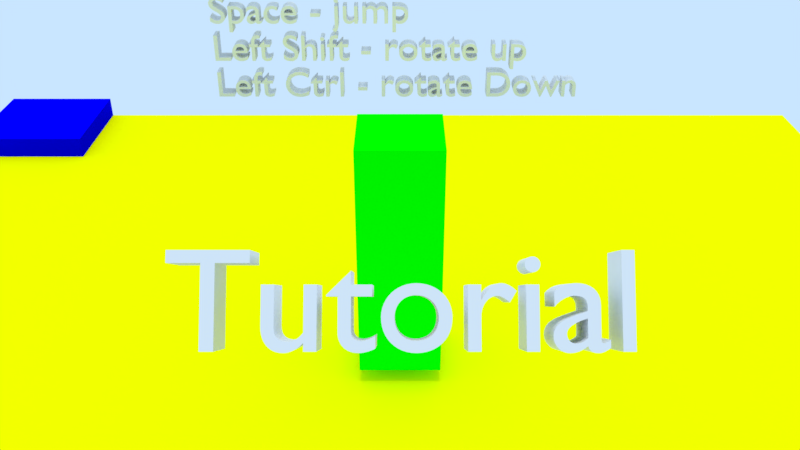 # Source: Platformer1.blend  (saved by Blender 2.79.7; exported with 4.5.12 LTS)
import bpy
from mathutils import Matrix  # noqa: F401  (used for matrix-valued properties, if any)

bpy.ops.wm.read_factory_settings(use_empty=True)
scene = bpy.context.scene
scene.name = 'Tutorial'

# ---- collections
col_collection_1_004 = bpy.data.collections.new('Collection 1.004'); scene.collection.children.link(col_collection_1_004)

# ---- materials (node trees are filled in below, after node groups)
mat_finish_004 = bpy.data.materials.new('Finish.004')
mat_finish_004.alpha_threshold = 0.0
mat_finish_004.use_transparent_shadow = False
mat_finish_004.diffuse_color = (0.0, 0.0, 1.0, 1.0)
mat_finish_004.roughness = 0.5
mat_main = bpy.data.materials.new('Main')
mat_main.alpha_threshold = 0.0
mat_main.use_transparent_shadow = False
mat_main.diffuse_color = (1.0, 1.0, 0.0, 1.0)
mat_main.roughness = 0.5
mat_player = bpy.data.materials.new('Player')
mat_player.alpha_threshold = 0.0
mat_player.use_transparent_shadow = False
mat_player.preview_render_type = 'SHADERBALL'
mat_player.diffuse_color = (0.0, 1.0, 0.0, 1.0)
mat_player.roughness = 0.5

# ---- material node trees

# ---- world
world_world = bpy.data.worlds.new('World'); scene.world = world_world
world_world.color = (0.5853, 0.7879, 1.0)
world_world.use_sun_shadow = False
world_world.sun_shadow_jitter_overblur = 0.0

# ---- cameras
cam_camera = bpy.data.cameras.new('Camera')
cam_camera.clip_end = 100.0
cam_camera.lens = 35.0
cam_camera.sensor_width = 32.0
cam_camera.sensor_height = 18.0
cam_camera.ortho_scale = 7.314
cam_camera.dof.focus_distance = 0.0
cam_camera.dof.aperture_fstop = 128.0

# ---- lights
light_sun = bpy.data.lights.new('Sun', 'SUN')
light_sun.transmission_factor = 0.0
light_sun.angle = 0.1993
light_sun.energy = 1.0
light_sun.shadow_buffer_clip_start = 0.5
light_sun.shadow_soft_size = 0.1
light_sun.shadow_cascade_max_distance = 1000.0

# ---- meshes
me_cube_006 = bpy.data.meshes.new('Cube.006')
me_cube_006.from_pydata([(-1.0, -1.0, -1.0), (-1.0, -1.0, 1.0), (-1.0, 1.0, -1.0), (-1.0, 1.0, 1.0), (1.0, -1.0, -1.0), (1.0, -1.0, 1.0), (1.0, 1.0, -1.0), (1.0, 1.0, 1.0)], [], [(0, 1, 3, 2), (2, 3, 7, 6), (6, 7, 5, 4), (4, 5, 1, 0), (2, 6, 4, 0), (7, 3, 1, 5)])
me_cube_006.materials.append(mat_finish_004)
me_cube_006.use_remesh_preserve_volume = False
me_cube_006.use_remesh_preserve_attributes = False
me_cube_006.use_mirror_vertex_groups = False
me_cube_006.update()
me_cube_004 = bpy.data.meshes.new('Cube.004')
me_cube_004.from_pydata([(-1.0, -1.0, 1.0), (-1.0, 1.0, 1.0), (1.0, 1.0, 1.0), (1.0, -1.0, 1.0), (-1.0, -1.0, 19.46), (-1.0, 1.0, 19.46), (1.0, 1.0, 19.46), (1.0, -1.0, 19.46)], [], [(0, 3, 7, 4), (2, 1, 5, 6), (3, 2, 6, 7), (1, 0, 4, 5), (4, 7, 6, 5)])
me_cube_004.materials.append(None)
me_cube_004.use_remesh_preserve_volume = False
me_cube_004.use_remesh_preserve_attributes = False
me_cube_004.use_mirror_vertex_groups = False
me_cube_004.update()
me_cube_008 = bpy.data.meshes.new('Cube.008')
me_cube_008.from_pydata([(-1.0, -1.0, -1.333), (-1.0, -1.0, 0.6667), (-1.0, 1.0, -1.333), (-1.0, 1.0, 0.6667), (1.0, -1.0, -1.333), (1.0, -1.0, 0.6667), (1.0, 1.0, -1.333), (1.0, 1.0, 0.6667), (-1.0, -1.0, 0.6667), (-1.0, 1.0, 0.6667), (1.0, 1.0, 0.6667), (1.0, -1.0, 0.6667)], [], [(0, 1, 3, 2), (2, 3, 7, 6), (6, 7, 5, 4), (4, 5, 1, 0), (2, 6, 4, 0), (3, 1, 8, 9), (10, 9, 8, 11), (1, 5, 11, 8), (7, 3, 9, 10), (5, 7, 10, 11)])
me_cube_008.materials.append(mat_main)
me_cube_008.use_remesh_preserve_volume = False
me_cube_008.use_remesh_preserve_attributes = False
me_cube_008.use_mirror_vertex_groups = False
me_cube_008.update()
me_cube_007 = bpy.data.meshes.new('Cube.007')
me_cube_007.from_pydata([(-1.0, -1.0, -1.0), (-1.0, -1.0, 1.0), (-1.0, 1.0, -1.0), (-1.0, 1.0, 1.0), (1.0, -1.0, -1.0), (1.0, -1.0, 1.0), (1.0, 1.0, -1.0), (1.0, 1.0, 1.0), (-1.0, 1.0, 0.0), (1.0, 1.0, 0.0)], [], [(0, 1, 3, 8, 2), (2, 8, 9, 6), (6, 9, 7, 5, 4), (4, 5, 1, 0), (2, 6, 4, 0), (7, 3, 1, 5), (9, 8, 3, 7)])
me_cube_007.materials.append(mat_player)
me_cube_007.use_remesh_preserve_volume = False
me_cube_007.use_remesh_preserve_attributes = False
me_cube_007.use_mirror_vertex_groups = False
me_cube_007.update()

# ---- curves / text
txt_text = bpy.data.curves.new('Text', 'FONT')
txt_text.dimensions = '2D'
txt_text.body = 'Start playing'
txt_text.use_path_clamp = True
txt_text.bevel_resolution = 0
txt_text.extrude = 0.2
txt_text.offset_x = -2.495
txt_text.offset_y = -0.2305
txt_text_005 = bpy.data.curves.new('Text.005', 'FONT')
txt_text_005.dimensions = '2D'
txt_text_005.body = 'WASD - movemt\nQE - horizontal rotation\nSpace - jump\nLeft Shift - rotate up\nLeft Ctrl - rotate Down\n'
txt_text_005.use_path_clamp = True
txt_text_005.bevel_resolution = 0
txt_text_005.extrude = 0.2
txt_text_005.offset_x = -4.923
txt_text_005.offset_y = 1.659
txt_text_003 = bpy.data.curves.new('Text.003', 'FONT')
txt_text_003.dimensions = '2D'
txt_text_003.body = 'Tutorial'
txt_text_003.use_path_clamp = True
txt_text_003.bevel_resolution = 0
txt_text_003.extrude = 0.2
txt_text_003.offset_x = -1.601
txt_text_003.offset_y = -0.3365

# ---- objects
ob_finishtext = bpy.data.objects.new('FinishText', txt_text)
ob_finish0 = bpy.data.objects.new('Finish0', me_cube_006)
ob_invisiblewall0 = bpy.data.objects.new('InvisibleWall0', me_cube_004)
ob_controls = bpy.data.objects.new('Controls', txt_text_005)
ob_tutorial = bpy.data.objects.new('Tutorial', txt_text_003)
ob_sun_001 = bpy.data.objects.new('Sun.001', light_sun)
ob_mainplatform0 = bpy.data.objects.new('MainPlatform0', me_cube_008)
ob_player_001 = bpy.data.objects.new('Player.001', me_cube_007)
ob_camera_001 = bpy.data.objects.new('Camera.001', cam_camera)

# ---- transforms, parenting, visibility, modifiers, constraints
ob_finishtext.location = (-8.5, 8.5, 3.0)
ob_finishtext.rotation_euler = (1.571, -0.0, 0.7854)
ob_finishtext.lineart.crease_threshold = 0.0
ob_finish0.location = (-7.0, 7.0, -0.3)
ob_finish0.scale = (1.0, 1.0, 1.0)
ob_finish0.lineart.crease_threshold = 0.0
ob_invisiblewall0.location = (0.0, 0.0, 0.0)
ob_invisiblewall0.scale = (-8.0, -8.0, 0.5)
ob_invisiblewall0.hide_viewport = True
ob_invisiblewall0.hide_render = True
ob_invisiblewall0.lineart.crease_threshold = 0.0
ob_controls.location = (0.0, 8.945, 2.321)
ob_controls.rotation_euler = (1.571, -0.0, 0.0)
ob_controls.scale = (0.8047, 0.8047, 0.8047)
ob_controls.lineart.crease_threshold = 0.0
ob_tutorial.location = (0.0, -4.0, 4.0)
ob_tutorial.rotation_euler = (0.9599, -0.0, 0.0)
ob_tutorial.lineart.crease_threshold = 0.0
ob_sun_001.location = (0.0, 0.0, 10.0)
ob_sun_001.lineart.crease_threshold = 0.0
ob_mainplatform0.location = (0.0, 0.0, 0.0)
ob_mainplatform0.scale = (8.0, 8.0, 0.5)
ob_mainplatform0.lineart.crease_threshold = 0.0
ob_player_001.location = (0.0, 0.0, 2.01)
ob_player_001.scale = (0.5, 0.5, 1.5)
ob_player_001.lineart.crease_threshold = 0.0
ob_camera_001.parent = ob_player_001
ob_camera_001.matrix_parent_inverse = Matrix(((2.0, 0.0, 0.0, -0.0), (0.0, 2.0, 0.0, -0.0), (0.0, 0.0, 0.6667, -1.34), (0.0, 0.0, 0.0, 1.0)))
ob_camera_001.location = (0.0, -9.0, 7.5)
ob_camera_001.rotation_euler = (1.047, -0.0, 0.0)
ob_camera_001.lock_rotations_4d = False
ob_camera_001.empty_display_type = 'ARROWS'
ob_camera_001.color = (0.0, 0.0, 0.0, 0.0)
ob_camera_001.display_type = 'WIRE'
ob_camera_001.lineart.crease_threshold = 0.0

# ---- collection membership
col_collection_1_004.objects.link(ob_finishtext)
col_collection_1_004.objects.link(ob_finish0)
col_collection_1_004.objects.link(ob_invisiblewall0)
col_collection_1_004.objects.link(ob_controls)
col_collection_1_004.objects.link(ob_tutorial)
col_collection_1_004.objects.link(ob_sun_001)
col_collection_1_004.objects.link(ob_mainplatform0)
col_collection_1_004.objects.link(ob_player_001)
col_collection_1_004.objects.link(ob_camera_001)

# ---- scene / render settings (as saved in the file)
scene.camera = ob_camera_001
scene.frame_start = 1; scene.frame_end = 250; scene.frame_set(0)
scene.render.engine = 'BLENDER_EEVEE_NEXT'
scene.render.resolution_percentage = 50
scene.render.fps = 60
scene.render.dither_intensity = 0.0
scene.cycles.use_denoising = False
scene.cycles.samples = 128
scene.cycles.sampling_pattern = 'TABULATED_SOBOL'
scene.cycles.use_adaptive_sampling = False
scene.cycles.use_light_tree = False
scene.view_settings.view_transform = 'Standard'
bpy.context.view_layer.update()
